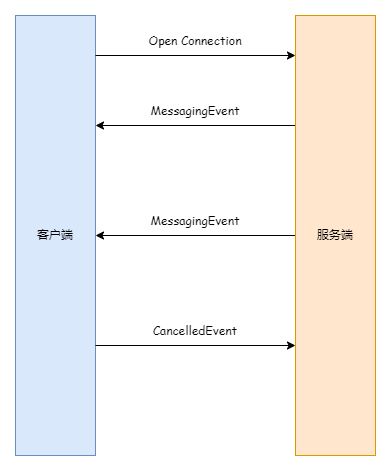

The diagram above was exported from draw.io. Its source (the exported page's mxGraphModel, read from the mxfile embedded in the PNG):
<mxGraphModel dx="1102" dy="702" grid="1" gridSize="10" guides="1" tooltips="1" connect="1" arrows="1" fold="1" page="1" pageScale="1" pageWidth="850" pageHeight="1100" math="0" shadow="0">
  <root>
    <mxCell id="0" />
    <mxCell id="1" parent="0" />
    <mxCell id="EakrzvKqewn2gxJNHgOa-1" value="客户端" style="rounded=0;whiteSpace=wrap;html=1;strokeColor=#6c8ebf;shadow=0;fillColor=#dae8fc;" vertex="1" parent="1">
      <mxGeometry x="80" y="200" width="80" height="440" as="geometry" />
    </mxCell>
    <mxCell id="EakrzvKqewn2gxJNHgOa-3" style="edgeStyle=orthogonalEdgeStyle;rounded=0;orthogonalLoop=1;jettySize=auto;html=1;exitX=0;exitY=0.25;exitDx=0;exitDy=0;entryX=1;entryY=0.25;entryDx=0;entryDy=0;" edge="1" parent="1" source="EakrzvKqewn2gxJNHgOa-2" target="EakrzvKqewn2gxJNHgOa-1">
      <mxGeometry relative="1" as="geometry" />
    </mxCell>
    <mxCell id="EakrzvKqewn2gxJNHgOa-4" style="edgeStyle=orthogonalEdgeStyle;rounded=0;orthogonalLoop=1;jettySize=auto;html=1;exitX=0;exitY=0.5;exitDx=0;exitDy=0;" edge="1" parent="1" source="EakrzvKqewn2gxJNHgOa-2" target="EakrzvKqewn2gxJNHgOa-1">
      <mxGeometry relative="1" as="geometry" />
    </mxCell>
    <mxCell id="EakrzvKqewn2gxJNHgOa-5" style="edgeStyle=orthogonalEdgeStyle;rounded=0;orthogonalLoop=1;jettySize=auto;html=1;exitX=0;exitY=0.75;exitDx=0;exitDy=0;entryX=1;entryY=0.75;entryDx=0;entryDy=0;endArrow=none;endFill=0;startArrow=classic;startFill=1;" edge="1" parent="1" source="EakrzvKqewn2gxJNHgOa-2" target="EakrzvKqewn2gxJNHgOa-1">
      <mxGeometry relative="1" as="geometry" />
    </mxCell>
    <mxCell id="EakrzvKqewn2gxJNHgOa-2" value="服务端" style="rounded=0;whiteSpace=wrap;html=1;fillColor=#ffe6cc;strokeColor=#d79b00;" vertex="1" parent="1">
      <mxGeometry x="360" y="200" width="80" height="440" as="geometry" />
    </mxCell>
    <mxCell id="EakrzvKqewn2gxJNHgOa-6" value="MessagingEvent" style="text;html=1;align=center;verticalAlign=middle;whiteSpace=wrap;rounded=0;fontFamily=Comic Sans MS;" vertex="1" parent="1">
      <mxGeometry x="160" y="280" width="200" height="30" as="geometry" />
    </mxCell>
    <mxCell id="EakrzvKqewn2gxJNHgOa-8" value="CancelledEvent" style="text;html=1;align=center;verticalAlign=middle;whiteSpace=wrap;rounded=0;fontFamily=Comic Sans MS;" vertex="1" parent="1">
      <mxGeometry x="170" y="500" width="180" height="30" as="geometry" />
    </mxCell>
    <mxCell id="EakrzvKqewn2gxJNHgOa-13" style="edgeStyle=orthogonalEdgeStyle;rounded=0;orthogonalLoop=1;jettySize=auto;html=1;exitX=1;exitY=0.5;exitDx=0;exitDy=0;" edge="1" parent="1" source="EakrzvKqewn2gxJNHgOa-9" target="EakrzvKqewn2gxJNHgOa-10">
      <mxGeometry relative="1" as="geometry" />
    </mxCell>
    <mxCell id="EakrzvKqewn2gxJNHgOa-9" value="" style="rounded=0;whiteSpace=wrap;html=1;fillColor=none;strokeColor=none;" vertex="1" parent="1">
      <mxGeometry x="80" y="200" width="80" height="80" as="geometry" />
    </mxCell>
    <mxCell id="EakrzvKqewn2gxJNHgOa-10" value="" style="rounded=0;whiteSpace=wrap;html=1;fillColor=none;strokeColor=none;" vertex="1" parent="1">
      <mxGeometry x="360" y="200" width="80" height="80" as="geometry" />
    </mxCell>
    <mxCell id="EakrzvKqewn2gxJNHgOa-11" value="" style="rounded=0;whiteSpace=wrap;html=1;fillColor=none;strokeColor=none;" vertex="1" parent="1">
      <mxGeometry x="80" y="560" width="80" height="80" as="geometry" />
    </mxCell>
    <mxCell id="EakrzvKqewn2gxJNHgOa-12" value="" style="rounded=0;whiteSpace=wrap;html=1;fillColor=none;strokeColor=none;" vertex="1" parent="1">
      <mxGeometry x="360" y="560" width="80" height="80" as="geometry" />
    </mxCell>
    <mxCell id="EakrzvKqewn2gxJNHgOa-15" value="Open Connection" style="text;html=1;align=center;verticalAlign=middle;whiteSpace=wrap;rounded=0;fontFamily=Comic Sans MS;" vertex="1" parent="1">
      <mxGeometry x="170" y="210" width="180" height="30" as="geometry" />
    </mxCell>
    <mxCell id="EakrzvKqewn2gxJNHgOa-17" value="MessagingEvent" style="text;html=1;align=center;verticalAlign=middle;whiteSpace=wrap;rounded=0;fontFamily=Comic Sans MS;" vertex="1" parent="1">
      <mxGeometry x="160" y="390" width="200" height="30" as="geometry" />
    </mxCell>
  </root>
</mxGraphModel>